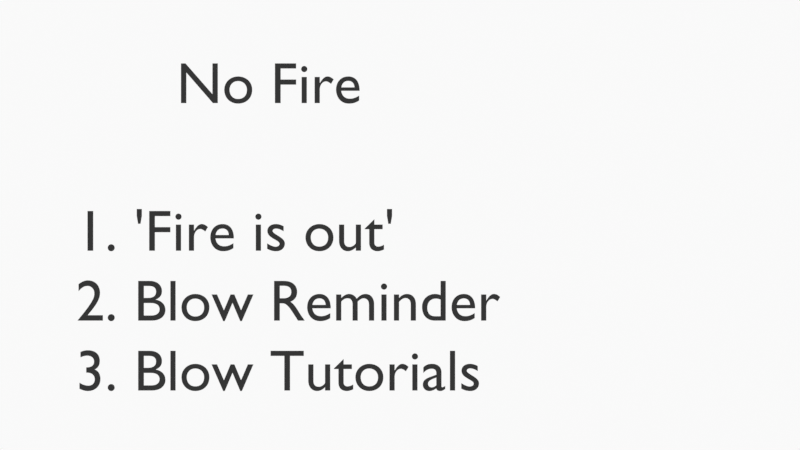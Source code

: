 # Source: states_mockup.blend  (saved by Blender 4.2.22; exported with 4.5.12 LTS)
import bpy
from mathutils import Matrix  # noqa: F401  (used for matrix-valued properties, if any)

bpy.ops.wm.read_factory_settings(use_empty=True)
scene = bpy.context.scene
scene.name = 'Scene'

# ---- collections
col_collection = bpy.data.collections.new('Collection'); scene.collection.children.link(col_collection)
col_camera = bpy.data.collections.new('Camera'); scene.collection.children.link(col_camera)

# ---- materials (node trees are filled in below, after node groups)
mat_solid_stroke = bpy.data.materials.new('Solid Stroke')
mat_solid_stroke.use_transparent_shadow = False
mat_solid_stroke.roughness = 0.25
mat_material_002 = bpy.data.materials.new('Material.002')
mat_material_002.use_transparent_shadow = False
mat_material = bpy.data.materials.new('Material')
mat_material.use_transparent_shadow = False
mat_material.diffuse_color = (0.0, 0.0, 0.0, 1.0)

# ---- material node trees
mat_material_002.use_nodes = True; mat_material_002.node_tree.nodes.clear()
_N = mat_material_002.node_tree.nodes; _L = mat_material_002.node_tree.links
n0 = _N.new('ShaderNodeBsdfPrincipled'); n0.name = 'Principled BSDF'; n0.location = (10, 300)
n1 = _N.new('ShaderNodeOutputMaterial'); n1.name = 'Material Output'; n1.location = (300, 300)
_L.new(n0.outputs[0], n1.inputs[0])
n1.is_active_output = True
mat_material.use_nodes = True; mat_material.node_tree.nodes.clear()
_N = mat_material.node_tree.nodes; _L = mat_material.node_tree.links
n0 = _N.new('ShaderNodeBsdfPrincipled'); n0.name = 'Principled BSDF'; n0.location = (10, 300)
n0.inputs[0].default_value = (0.0, 0.0, 0.0, 1.0)
n1 = _N.new('ShaderNodeOutputMaterial'); n1.name = 'Material Output'; n1.location = (300, 300)
_L.new(n0.outputs[0], n1.inputs[0])
n1.is_active_output = True

# ---- world
world_world = bpy.data.worlds.new('World'); scene.world = world_world
world_world.use_nodes = True; world_world.node_tree.nodes.clear()
_N = world_world.node_tree.nodes; _L = world_world.node_tree.links
n0 = _N.new('ShaderNodeOutputWorld'); n0.name = 'World Output'; n0.location = (300, 300)
n1 = _N.new('ShaderNodeBackground'); n1.name = 'Background'; n1.location = (10, 300)
n1.inputs[0].default_value = (0.9513, 0.9513, 0.9513, 1.0)
_L.new(n1.outputs[0], n0.inputs[0])
n0.is_active_output = True
world_world.color = (0.9513, 0.9513, 0.9513)
world_world.use_sun_shadow = False
world_world.sun_shadow_jitter_overblur = 0.0

# ---- cameras
cam_camera = bpy.data.cameras.new('Camera')
cam_camera.display_size = 2.0
cam_camera.dof.focus_distance = 0.0
cam_camera.dof.aperture_fstop = 128.0

# ---- curves / text
txt_text = bpy.data.curves.new('Text', 'FONT')
txt_text.dimensions = '2D'
txt_text.body = 'No Fire'
txt_text.materials.append(mat_material)
txt_text.size = 0.6291
txt_text_001 = bpy.data.curves.new('Text.001', 'FONT')
txt_text_001.dimensions = '2D'
txt_text_001.body = 'Empty Slot / Already Shook'
txt_text_001.materials.append(mat_material)
txt_text_001.size = 0.6291
txt_text_002 = bpy.data.curves.new('Text.002', 'FONT')
txt_text_002.dimensions = '2D'
txt_text_002.body = 'Slot Recently Filled'
txt_text_002.materials.append(mat_material)
txt_text_002.size = 0.6291
txt_text_003 = bpy.data.curves.new('Text.003', 'FONT')
txt_text_003.dimensions = '2D'
txt_text_003.body = 'Floating Ingredients'
txt_text_003.materials.append(mat_material)
txt_text_003.size = 0.6291
txt_text_004 = bpy.data.curves.new('Text.004', 'FONT')
txt_text_004.dimensions = '2D'
txt_text_004.body = "1. 'Fire is out'\n2. Blow Reminder\n3. Blow Tutorials"
txt_text_004.materials.append(mat_material)
txt_text_004.size = 0.6291
txt_text_004.space_line = 1.2
txt_text_005 = bpy.data.curves.new('Text.005', 'FONT')
txt_text_005.dimensions = '2D'
txt_text_005.body = "1. 'Missing this'\n2. Picking Reminder \n3. Picking Tutorial"
txt_text_005.materials.append(mat_material)
txt_text_005.size = 0.6291
txt_text_005.space_line = 1.2
txt_text_006 = bpy.data.curves.new('Text.006', 'FONT')
txt_text_006.dimensions = '2D'
txt_text_006.body = "1. 'Ingredient ready'\n2. Shaking Reminder\n3. Shaking Tutorial"
txt_text_006.materials.append(mat_material)
txt_text_006.size = 0.6291
txt_text_006.space_line = 1.2
txt_text_007 = bpy.data.curves.new('Text.007', 'FONT')
txt_text_007.dimensions = '2D'
txt_text_007.body = "1. 'Stir it in'\n2. Crank Reminder\n3. Crank Tutorial"
txt_text_007.materials.append(mat_material)
txt_text_007.size = 0.6291
txt_text_007.space_line = 1.2

# ---- objects
ob_stroke = bpy.data.objects.new('Stroke', None)
ob_text = bpy.data.objects.new('Text', txt_text)
ob_text_001 = bpy.data.objects.new('Text.001', txt_text_001)
ob_text_002 = bpy.data.objects.new('Text.002', txt_text_002)
ob_text_003 = bpy.data.objects.new('Text.003', txt_text_003)
ob_text_004 = bpy.data.objects.new('Text.004', txt_text_004)
ob_text_005 = bpy.data.objects.new('Text.005', txt_text_005)
ob_text_006 = bpy.data.objects.new('Text.006', txt_text_006)
ob_text_007 = bpy.data.objects.new('Text.007', txt_text_007)
ob_camera = bpy.data.objects.new('Camera', cam_camera)

# ---- transforms, parenting, visibility, modifiers, constraints
ob_stroke.location = (0.0, 0.0, 0.0)
ob_stroke.empty_image_offset = (0.0, 0.0)
ob_stroke.color = (0.0, 0.0, 0.0, 1.0)
ob_stroke.lineart.crease_threshold = 0.0
ob_text.location = (-2.412, -1.772e-07, 1.319)
ob_text.rotation_euler = (1.571, -0.0, 0.0)
ob_text_001.location = (3.754, -6.135e-07, 5.012)
ob_text_001.rotation_euler = (1.571, -0.0, 0.0)
ob_text_002.location = (4.854, -2.57e-07, -2.077)
ob_text_002.rotation_euler = (1.571, -0.0, 0.0)
ob_text_003.location = (14.57, -1.772e-07, 1.319)
ob_text_003.rotation_euler = (1.571, -0.0, 0.0)
ob_text_004.location = (-3.502, -1.636e-07, -0.2753)
ob_text_004.rotation_euler = (1.571, -0.0, 0.0)
ob_text_005.location = (4.81, -5.829e-07, 3.291)
ob_text_005.rotation_euler = (1.571, -0.0, 0.0)
ob_text_006.location = (4.624, -2.435e-07, -3.671)
ob_text_006.rotation_euler = (1.571, -0.0, 0.0)
ob_text_007.location = (14.44, -1.636e-07, -0.2753)
ob_text_007.rotation_euler = (1.571, -0.0, 0.0)
ob_camera.location = (0.0, -12.0, 0.0)
ob_camera.rotation_euler = (1.571, -0.0, -0.0)
ob_camera.empty_image_side = 'FRONT'
ob_camera.lineart.crease_threshold = 0.0

# ---- collection membership
col_collection.objects.link(ob_stroke)
col_collection.objects.link(ob_text)
col_collection.objects.link(ob_text_001)
col_collection.objects.link(ob_text_002)
col_collection.objects.link(ob_text_003)
col_collection.objects.link(ob_text_004)
col_collection.objects.link(ob_text_005)
col_collection.objects.link(ob_text_006)
col_collection.objects.link(ob_text_007)
col_camera.objects.link(ob_camera)
def _layer_coll(name, lc=None):
    lc = lc or bpy.context.view_layer.layer_collection
    for c in lc.children:
        if c.name == name: return c
        r = _layer_coll(name, c)
        if r: return r
_layer_coll('Camera').exclude = True

# ---- scene / render settings (as saved in the file)
scene.camera = ob_camera
scene.frame_start = 1; scene.frame_end = 250; scene.frame_set(1)
scene.render.engine = 'BLENDER_EEVEE_NEXT'
scene.cycles.use_denoising = False
scene.cycles.sampling_pattern = 'TABULATED_SOBOL'
scene.view_settings.view_transform = 'Standard'
bpy.context.view_layer.update()
